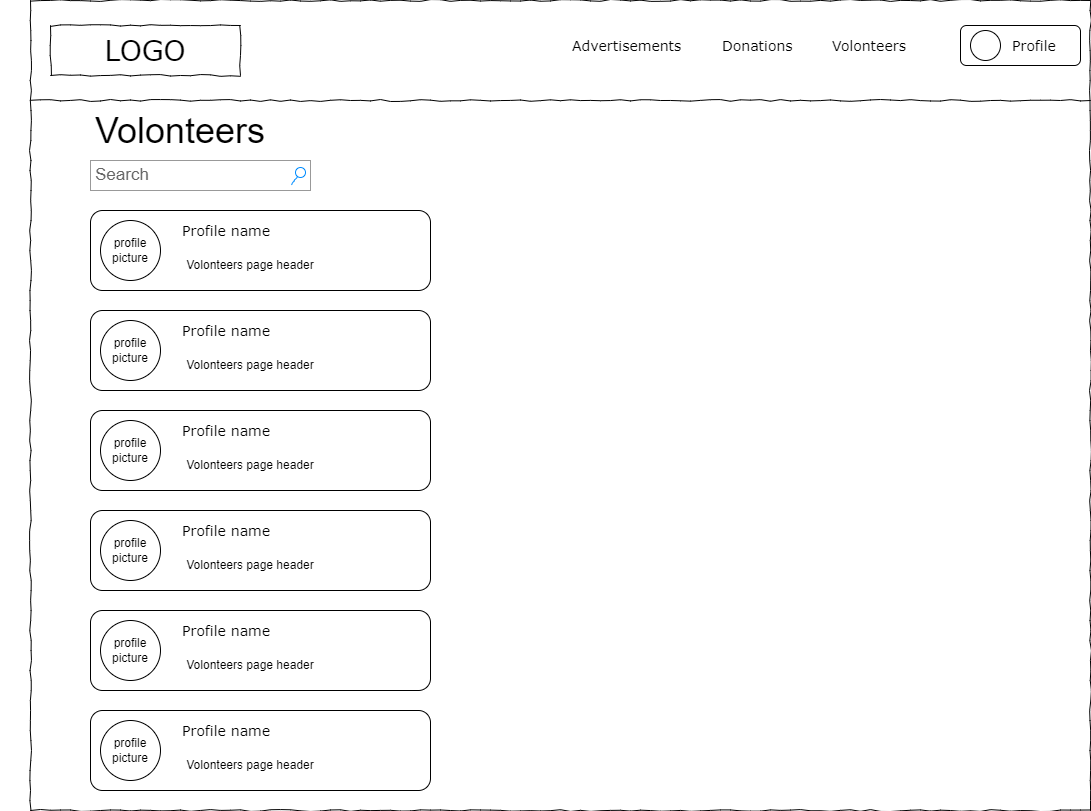

The diagram above was exported from draw.io. Its source (the exported page's mxGraphModel, read from the mxfile embedded in the PNG):
<mxGraphModel dx="2812" dy="894" grid="1" gridSize="10" guides="1" tooltips="1" connect="1" arrows="1" fold="1" page="1" pageScale="1" pageWidth="827" pageHeight="1169" math="0" shadow="0">
  <root>
    <mxCell id="0" />
    <mxCell id="1" parent="0" />
    <mxCell id="bMpm5EMNRVQrR9hlLYL5-1" value="" style="whiteSpace=wrap;html=1;rounded=0;shadow=0;labelBackgroundColor=none;strokeColor=#000000;strokeWidth=1;fillColor=none;fontFamily=Verdana;fontSize=12;fontColor=#000000;align=center;comic=1;" vertex="1" parent="1">
      <mxGeometry x="20" y="30" width="1060" height="810" as="geometry" />
    </mxCell>
    <mxCell id="bMpm5EMNRVQrR9hlLYL5-2" value="LOGO" style="whiteSpace=wrap;html=1;rounded=0;shadow=0;labelBackgroundColor=none;strokeWidth=1;fontFamily=Verdana;fontSize=28;align=center;comic=1;" vertex="1" parent="1">
      <mxGeometry x="40" y="55" width="190" height="50" as="geometry" />
    </mxCell>
    <mxCell id="bMpm5EMNRVQrR9hlLYL5-3" value="Advertisements&lt;br&gt;" style="text;html=1;points=[];align=left;verticalAlign=top;spacingTop=-4;fontSize=14;fontFamily=Verdana" vertex="1" parent="1">
      <mxGeometry x="560" y="65" width="60" height="20" as="geometry" />
    </mxCell>
    <mxCell id="bMpm5EMNRVQrR9hlLYL5-4" value="Donations" style="text;html=1;points=[];align=left;verticalAlign=top;spacingTop=-4;fontSize=14;fontFamily=Verdana" vertex="1" parent="1">
      <mxGeometry x="710" y="65" width="60" height="20" as="geometry" />
    </mxCell>
    <mxCell id="bMpm5EMNRVQrR9hlLYL5-5" value="Volonteers" style="text;html=1;points=[];align=left;verticalAlign=top;spacingTop=-4;fontSize=14;fontFamily=Verdana" vertex="1" parent="1">
      <mxGeometry x="820" y="65" width="60" height="20" as="geometry" />
    </mxCell>
    <mxCell id="bMpm5EMNRVQrR9hlLYL5-6" value="" style="line;strokeWidth=1;html=1;rounded=0;shadow=0;labelBackgroundColor=none;fillColor=none;fontFamily=Verdana;fontSize=14;fontColor=#000000;align=center;comic=1;" vertex="1" parent="1">
      <mxGeometry x="20" y="125" width="1060" height="10" as="geometry" />
    </mxCell>
    <mxCell id="bMpm5EMNRVQrR9hlLYL5-7" value="" style="rounded=1;whiteSpace=wrap;html=1;" vertex="1" parent="1">
      <mxGeometry x="950" y="55" width="120" height="40" as="geometry" />
    </mxCell>
    <mxCell id="bMpm5EMNRVQrR9hlLYL5-8" value="Profile" style="text;html=1;points=[];align=left;verticalAlign=top;spacingTop=-4;fontSize=14;fontFamily=Verdana" vertex="1" parent="1">
      <mxGeometry x="1000" y="65" width="60" height="20" as="geometry" />
    </mxCell>
    <mxCell id="bMpm5EMNRVQrR9hlLYL5-9" value="" style="ellipse;whiteSpace=wrap;html=1;" vertex="1" parent="1">
      <mxGeometry x="960" y="60" width="30" height="30" as="geometry" />
    </mxCell>
    <mxCell id="bMpm5EMNRVQrR9hlLYL5-10" value="&lt;font style=&quot;font-size: 36px;&quot;&gt;Volonteers&lt;/font&gt;" style="text;html=1;strokeColor=none;fillColor=none;align=center;verticalAlign=middle;whiteSpace=wrap;rounded=0;" vertex="1" parent="1">
      <mxGeometry x="-10" y="140" width="360" height="40" as="geometry" />
    </mxCell>
    <mxCell id="bMpm5EMNRVQrR9hlLYL5-42" value="" style="rounded=1;whiteSpace=wrap;html=1;" vertex="1" parent="1">
      <mxGeometry x="80" y="240" width="340" height="80" as="geometry" />
    </mxCell>
    <mxCell id="bMpm5EMNRVQrR9hlLYL5-43" value="Profile name" style="text;html=1;points=[];align=left;verticalAlign=top;spacingTop=-4;fontSize=14;fontFamily=Verdana" vertex="1" parent="1">
      <mxGeometry x="170" y="250" width="110" height="20" as="geometry" />
    </mxCell>
    <mxCell id="bMpm5EMNRVQrR9hlLYL5-44" value="profile picture" style="ellipse;whiteSpace=wrap;html=1;" vertex="1" parent="1">
      <mxGeometry x="90" y="250" width="60" height="60" as="geometry" />
    </mxCell>
    <mxCell id="bMpm5EMNRVQrR9hlLYL5-45" value="Volonteers page header" style="text;html=1;strokeColor=none;fillColor=none;align=center;verticalAlign=middle;whiteSpace=wrap;rounded=0;" vertex="1" parent="1">
      <mxGeometry x="170" y="280" width="140" height="30" as="geometry" />
    </mxCell>
    <mxCell id="bMpm5EMNRVQrR9hlLYL5-46" value="" style="rounded=1;whiteSpace=wrap;html=1;" vertex="1" parent="1">
      <mxGeometry x="80" y="340" width="340" height="80" as="geometry" />
    </mxCell>
    <mxCell id="bMpm5EMNRVQrR9hlLYL5-47" value="Profile name" style="text;html=1;points=[];align=left;verticalAlign=top;spacingTop=-4;fontSize=14;fontFamily=Verdana" vertex="1" parent="1">
      <mxGeometry x="170" y="350" width="110" height="20" as="geometry" />
    </mxCell>
    <mxCell id="bMpm5EMNRVQrR9hlLYL5-48" value="profile picture" style="ellipse;whiteSpace=wrap;html=1;" vertex="1" parent="1">
      <mxGeometry x="90" y="350" width="60" height="60" as="geometry" />
    </mxCell>
    <mxCell id="bMpm5EMNRVQrR9hlLYL5-49" value="Volonteers page header" style="text;html=1;strokeColor=none;fillColor=none;align=center;verticalAlign=middle;whiteSpace=wrap;rounded=0;" vertex="1" parent="1">
      <mxGeometry x="170" y="380" width="140" height="30" as="geometry" />
    </mxCell>
    <mxCell id="bMpm5EMNRVQrR9hlLYL5-50" value="" style="rounded=1;whiteSpace=wrap;html=1;" vertex="1" parent="1">
      <mxGeometry x="80" y="440" width="340" height="80" as="geometry" />
    </mxCell>
    <mxCell id="bMpm5EMNRVQrR9hlLYL5-51" value="Profile name" style="text;html=1;points=[];align=left;verticalAlign=top;spacingTop=-4;fontSize=14;fontFamily=Verdana" vertex="1" parent="1">
      <mxGeometry x="170" y="450" width="110" height="20" as="geometry" />
    </mxCell>
    <mxCell id="bMpm5EMNRVQrR9hlLYL5-52" value="profile picture" style="ellipse;whiteSpace=wrap;html=1;" vertex="1" parent="1">
      <mxGeometry x="90" y="450" width="60" height="60" as="geometry" />
    </mxCell>
    <mxCell id="bMpm5EMNRVQrR9hlLYL5-53" value="Volonteers page header" style="text;html=1;strokeColor=none;fillColor=none;align=center;verticalAlign=middle;whiteSpace=wrap;rounded=0;" vertex="1" parent="1">
      <mxGeometry x="170" y="480" width="140" height="30" as="geometry" />
    </mxCell>
    <mxCell id="bMpm5EMNRVQrR9hlLYL5-54" value="" style="rounded=1;whiteSpace=wrap;html=1;" vertex="1" parent="1">
      <mxGeometry x="80" y="540" width="340" height="80" as="geometry" />
    </mxCell>
    <mxCell id="bMpm5EMNRVQrR9hlLYL5-55" value="Profile name" style="text;html=1;points=[];align=left;verticalAlign=top;spacingTop=-4;fontSize=14;fontFamily=Verdana" vertex="1" parent="1">
      <mxGeometry x="170" y="550" width="110" height="20" as="geometry" />
    </mxCell>
    <mxCell id="bMpm5EMNRVQrR9hlLYL5-56" value="profile picture" style="ellipse;whiteSpace=wrap;html=1;" vertex="1" parent="1">
      <mxGeometry x="90" y="550" width="60" height="60" as="geometry" />
    </mxCell>
    <mxCell id="bMpm5EMNRVQrR9hlLYL5-57" value="Volonteers page header" style="text;html=1;strokeColor=none;fillColor=none;align=center;verticalAlign=middle;whiteSpace=wrap;rounded=0;" vertex="1" parent="1">
      <mxGeometry x="170" y="580" width="140" height="30" as="geometry" />
    </mxCell>
    <mxCell id="bMpm5EMNRVQrR9hlLYL5-58" value="" style="rounded=1;whiteSpace=wrap;html=1;" vertex="1" parent="1">
      <mxGeometry x="80" y="640" width="340" height="80" as="geometry" />
    </mxCell>
    <mxCell id="bMpm5EMNRVQrR9hlLYL5-59" value="Profile name" style="text;html=1;points=[];align=left;verticalAlign=top;spacingTop=-4;fontSize=14;fontFamily=Verdana" vertex="1" parent="1">
      <mxGeometry x="170" y="650" width="110" height="20" as="geometry" />
    </mxCell>
    <mxCell id="bMpm5EMNRVQrR9hlLYL5-60" value="profile picture" style="ellipse;whiteSpace=wrap;html=1;" vertex="1" parent="1">
      <mxGeometry x="90" y="650" width="60" height="60" as="geometry" />
    </mxCell>
    <mxCell id="bMpm5EMNRVQrR9hlLYL5-61" value="Volonteers page header" style="text;html=1;strokeColor=none;fillColor=none;align=center;verticalAlign=middle;whiteSpace=wrap;rounded=0;" vertex="1" parent="1">
      <mxGeometry x="170" y="680" width="140" height="30" as="geometry" />
    </mxCell>
    <mxCell id="bMpm5EMNRVQrR9hlLYL5-62" value="" style="rounded=1;whiteSpace=wrap;html=1;" vertex="1" parent="1">
      <mxGeometry x="80" y="740" width="340" height="80" as="geometry" />
    </mxCell>
    <mxCell id="bMpm5EMNRVQrR9hlLYL5-63" value="Profile name" style="text;html=1;points=[];align=left;verticalAlign=top;spacingTop=-4;fontSize=14;fontFamily=Verdana" vertex="1" parent="1">
      <mxGeometry x="170" y="750" width="110" height="20" as="geometry" />
    </mxCell>
    <mxCell id="bMpm5EMNRVQrR9hlLYL5-64" value="profile picture" style="ellipse;whiteSpace=wrap;html=1;" vertex="1" parent="1">
      <mxGeometry x="90" y="750" width="60" height="60" as="geometry" />
    </mxCell>
    <mxCell id="bMpm5EMNRVQrR9hlLYL5-65" value="Volonteers page header" style="text;html=1;strokeColor=none;fillColor=none;align=center;verticalAlign=middle;whiteSpace=wrap;rounded=0;" vertex="1" parent="1">
      <mxGeometry x="170" y="780" width="140" height="30" as="geometry" />
    </mxCell>
    <mxCell id="bMpm5EMNRVQrR9hlLYL5-70" value="Search" style="strokeWidth=1;shadow=0;dashed=0;align=center;html=1;shape=mxgraph.mockup.forms.searchBox;strokeColor=#999999;mainText=;strokeColor2=#008cff;fontColor=#666666;fontSize=17;align=left;spacingLeft=3;rounded=0;labelBackgroundColor=none;comic=1;" vertex="1" parent="1">
      <mxGeometry x="80" y="190" width="220" height="30" as="geometry" />
    </mxCell>
  </root>
</mxGraphModel>